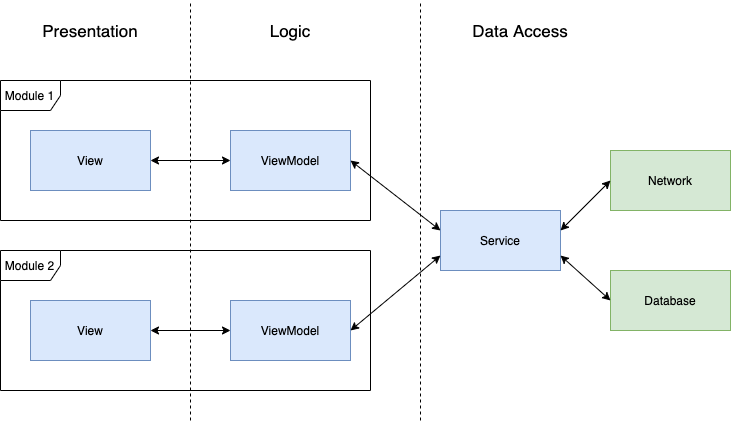

The diagram above was exported from draw.io. Its source (the exported page's mxGraphModel, read from the mxfile embedded in the PNG):
<mxGraphModel dx="1065" dy="791" grid="1" gridSize="10" guides="1" tooltips="1" connect="1" arrows="1" fold="1" page="1" pageScale="1" pageWidth="850" pageHeight="1100" math="0" shadow="0">
  <root>
    <mxCell id="0" />
    <mxCell id="1" parent="0" />
    <mxCell id="Zli9GYktrFnW10ENSlvB-3" value="Service" style="rounded=0;whiteSpace=wrap;html=1;fillColor=#dae8fc;strokeColor=#6c8ebf;" vertex="1" parent="1">
      <mxGeometry x="480" y="390" width="120" height="60" as="geometry" />
    </mxCell>
    <mxCell id="Zli9GYktrFnW10ENSlvB-8" value="ViewModel" style="rounded=0;whiteSpace=wrap;html=1;fillColor=#dae8fc;strokeColor=#6c8ebf;" vertex="1" parent="1">
      <mxGeometry x="270" y="310" width="120" height="60" as="geometry" />
    </mxCell>
    <mxCell id="Zli9GYktrFnW10ENSlvB-11" value="View" style="rounded=0;whiteSpace=wrap;html=1;fillColor=#dae8fc;strokeColor=#6c8ebf;" vertex="1" parent="1">
      <mxGeometry x="70" y="310" width="120" height="60" as="geometry" />
    </mxCell>
    <mxCell id="Zli9GYktrFnW10ENSlvB-13" value="Network" style="rounded=0;whiteSpace=wrap;html=1;fillColor=#d5e8d4;strokeColor=#82b366;" vertex="1" parent="1">
      <mxGeometry x="650" y="330" width="120" height="60" as="geometry" />
    </mxCell>
    <mxCell id="Zli9GYktrFnW10ENSlvB-20" value="Database" style="rounded=0;whiteSpace=wrap;html=1;fillColor=#d5e8d4;strokeColor=#82b366;" vertex="1" parent="1">
      <mxGeometry x="650" y="450" width="120" height="60" as="geometry" />
    </mxCell>
    <mxCell id="Zli9GYktrFnW10ENSlvB-21" value="" style="endArrow=classic;startArrow=classic;html=1;exitX=1;exitY=0.5;exitDx=0;exitDy=0;entryX=0;entryY=0.5;entryDx=0;entryDy=0;" edge="1" parent="1" source="Zli9GYktrFnW10ENSlvB-11" target="Zli9GYktrFnW10ENSlvB-8">
      <mxGeometry width="50" height="50" relative="1" as="geometry">
        <mxPoint x="280" y="460" as="sourcePoint" />
        <mxPoint x="330" y="410" as="targetPoint" />
      </mxGeometry>
    </mxCell>
    <mxCell id="Zli9GYktrFnW10ENSlvB-23" value="Module 1" style="shape=umlFrame;whiteSpace=wrap;html=1;" vertex="1" parent="1">
      <mxGeometry x="40" y="260" width="370" height="140" as="geometry" />
    </mxCell>
    <mxCell id="Zli9GYktrFnW10ENSlvB-25" value="ViewModel" style="rounded=0;whiteSpace=wrap;html=1;fillColor=#dae8fc;strokeColor=#6c8ebf;" vertex="1" parent="1">
      <mxGeometry x="270" y="480" width="120" height="60" as="geometry" />
    </mxCell>
    <mxCell id="Zli9GYktrFnW10ENSlvB-26" value="View" style="rounded=0;whiteSpace=wrap;html=1;fillColor=#dae8fc;strokeColor=#6c8ebf;" vertex="1" parent="1">
      <mxGeometry x="70" y="480" width="120" height="60" as="geometry" />
    </mxCell>
    <mxCell id="Zli9GYktrFnW10ENSlvB-27" value="" style="endArrow=classic;startArrow=classic;html=1;exitX=1;exitY=0.5;exitDx=0;exitDy=0;entryX=0;entryY=0.5;entryDx=0;entryDy=0;" edge="1" parent="1" source="Zli9GYktrFnW10ENSlvB-26" target="Zli9GYktrFnW10ENSlvB-25">
      <mxGeometry width="50" height="50" relative="1" as="geometry">
        <mxPoint x="280" y="630" as="sourcePoint" />
        <mxPoint x="330" y="580" as="targetPoint" />
      </mxGeometry>
    </mxCell>
    <mxCell id="Zli9GYktrFnW10ENSlvB-28" value="Module 2" style="shape=umlFrame;whiteSpace=wrap;html=1;" vertex="1" parent="1">
      <mxGeometry x="40" y="430" width="370" height="140" as="geometry" />
    </mxCell>
    <mxCell id="Zli9GYktrFnW10ENSlvB-29" value="" style="endArrow=classic;startArrow=classic;html=1;exitX=1;exitY=0.5;exitDx=0;exitDy=0;" edge="1" parent="1" source="Zli9GYktrFnW10ENSlvB-8">
      <mxGeometry width="50" height="50" relative="1" as="geometry">
        <mxPoint x="450" y="430" as="sourcePoint" />
        <mxPoint x="480" y="410" as="targetPoint" />
      </mxGeometry>
    </mxCell>
    <mxCell id="Zli9GYktrFnW10ENSlvB-30" value="" style="endArrow=classic;startArrow=classic;html=1;exitX=1;exitY=0.5;exitDx=0;exitDy=0;entryX=0;entryY=0.75;entryDx=0;entryDy=0;" edge="1" parent="1" source="Zli9GYktrFnW10ENSlvB-25" target="Zli9GYktrFnW10ENSlvB-3">
      <mxGeometry width="50" height="50" relative="1" as="geometry">
        <mxPoint x="400" y="350" as="sourcePoint" />
        <mxPoint x="490" y="430" as="targetPoint" />
      </mxGeometry>
    </mxCell>
    <mxCell id="Zli9GYktrFnW10ENSlvB-31" value="" style="endArrow=classic;startArrow=classic;html=1;entryX=0;entryY=0.5;entryDx=0;entryDy=0;" edge="1" parent="1" target="Zli9GYktrFnW10ENSlvB-13">
      <mxGeometry width="50" height="50" relative="1" as="geometry">
        <mxPoint x="600" y="410" as="sourcePoint" />
        <mxPoint x="640" y="390" as="targetPoint" />
      </mxGeometry>
    </mxCell>
    <mxCell id="Zli9GYktrFnW10ENSlvB-32" value="" style="endArrow=classic;startArrow=classic;html=1;exitX=1;exitY=0.75;exitDx=0;exitDy=0;entryX=0;entryY=0.5;entryDx=0;entryDy=0;" edge="1" parent="1" source="Zli9GYktrFnW10ENSlvB-3" target="Zli9GYktrFnW10ENSlvB-20">
      <mxGeometry width="50" height="50" relative="1" as="geometry">
        <mxPoint x="610" y="430" as="sourcePoint" />
        <mxPoint x="680" y="370" as="targetPoint" />
      </mxGeometry>
    </mxCell>
    <mxCell id="Zli9GYktrFnW10ENSlvB-33" value="" style="endArrow=none;dashed=1;html=1;" edge="1" parent="1">
      <mxGeometry width="50" height="50" relative="1" as="geometry">
        <mxPoint x="230" y="600" as="sourcePoint" />
        <mxPoint x="230" y="180" as="targetPoint" />
      </mxGeometry>
    </mxCell>
    <mxCell id="Zli9GYktrFnW10ENSlvB-34" value="" style="endArrow=none;dashed=1;html=1;" edge="1" parent="1">
      <mxGeometry width="50" height="50" relative="1" as="geometry">
        <mxPoint x="460" y="600" as="sourcePoint" />
        <mxPoint x="460" y="180" as="targetPoint" />
      </mxGeometry>
    </mxCell>
    <mxCell id="Zli9GYktrFnW10ENSlvB-36" value="Presentation" style="text;html=1;strokeColor=none;fillColor=none;align=center;verticalAlign=middle;whiteSpace=wrap;rounded=0;fontSize=17;" vertex="1" parent="1">
      <mxGeometry x="80" y="200" width="100" height="20" as="geometry" />
    </mxCell>
    <mxCell id="Zli9GYktrFnW10ENSlvB-38" value="Logic" style="text;html=1;strokeColor=none;fillColor=none;align=center;verticalAlign=middle;whiteSpace=wrap;rounded=0;fontSize=17;" vertex="1" parent="1">
      <mxGeometry x="260" y="200" width="140" height="20" as="geometry" />
    </mxCell>
    <mxCell id="Zli9GYktrFnW10ENSlvB-39" value="Data Access" style="text;html=1;strokeColor=none;fillColor=none;align=center;verticalAlign=middle;whiteSpace=wrap;rounded=0;fontSize=17;" vertex="1" parent="1">
      <mxGeometry x="490" y="200" width="140" height="20" as="geometry" />
    </mxCell>
  </root>
</mxGraphModel>